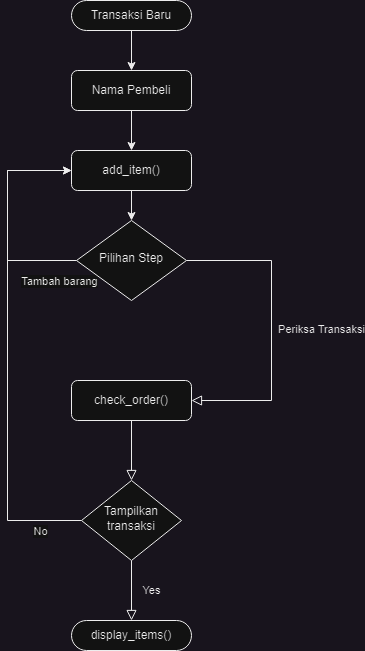

The diagram above was exported from draw.io. Its source (the exported page's mxGraphModel, read from the mxfile embedded in the PNG):
<mxGraphModel dx="1434" dy="756" grid="1" gridSize="10" guides="1" tooltips="1" connect="1" arrows="1" fold="1" page="1" pageScale="1" pageWidth="827" pageHeight="1169" math="0" shadow="0">
  <root>
    <mxCell id="WIyWlLk6GJQsqaUBKTNV-0" />
    <mxCell id="WIyWlLk6GJQsqaUBKTNV-1" parent="WIyWlLk6GJQsqaUBKTNV-0" />
    <mxCell id="i2um_1gaYVsSTxreuyhT-14" style="edgeStyle=orthogonalEdgeStyle;rounded=0;orthogonalLoop=1;jettySize=auto;html=1;entryX=0.5;entryY=0;entryDx=0;entryDy=0;" parent="WIyWlLk6GJQsqaUBKTNV-1" source="WIyWlLk6GJQsqaUBKTNV-3" target="i2um_1gaYVsSTxreuyhT-2" edge="1">
      <mxGeometry relative="1" as="geometry" />
    </mxCell>
    <mxCell id="WIyWlLk6GJQsqaUBKTNV-3" value="Nama Pembeli" style="rounded=1;whiteSpace=wrap;html=1;fontSize=12;glass=0;strokeWidth=1;shadow=0;" parent="WIyWlLk6GJQsqaUBKTNV-1" vertex="1">
      <mxGeometry x="374" y="110" width="120" height="40" as="geometry" />
    </mxCell>
    <mxCell id="WIyWlLk6GJQsqaUBKTNV-4" value="" style="rounded=0;html=1;jettySize=auto;orthogonalLoop=1;fontSize=11;endArrow=block;endFill=0;endSize=8;strokeWidth=1;shadow=0;labelBackgroundColor=none;edgeStyle=orthogonalEdgeStyle;" parent="WIyWlLk6GJQsqaUBKTNV-1" source="i2um_1gaYVsSTxreuyhT-5" target="WIyWlLk6GJQsqaUBKTNV-10" edge="1">
      <mxGeometry y="20" relative="1" as="geometry">
        <mxPoint as="offset" />
      </mxGeometry>
    </mxCell>
    <mxCell id="WIyWlLk6GJQsqaUBKTNV-5" value="Periksa Transaksi" style="edgeStyle=orthogonalEdgeStyle;rounded=0;html=1;jettySize=auto;orthogonalLoop=1;fontSize=11;endArrow=block;endFill=0;endSize=8;strokeWidth=1;shadow=0;labelBackgroundColor=none;entryX=1;entryY=0.5;entryDx=0;entryDy=0;" parent="WIyWlLk6GJQsqaUBKTNV-1" source="WIyWlLk6GJQsqaUBKTNV-6" target="i2um_1gaYVsSTxreuyhT-5" edge="1">
      <mxGeometry x="0.013" y="50" relative="1" as="geometry">
        <mxPoint as="offset" />
        <mxPoint x="714" y="490" as="targetPoint" />
        <Array as="points">
          <mxPoint x="574" y="300" />
          <mxPoint x="574" y="440" />
        </Array>
      </mxGeometry>
    </mxCell>
    <mxCell id="i2um_1gaYVsSTxreuyhT-16" style="edgeStyle=orthogonalEdgeStyle;rounded=0;orthogonalLoop=1;jettySize=auto;html=1;exitX=0;exitY=0.5;exitDx=0;exitDy=0;entryX=0;entryY=0.5;entryDx=0;entryDy=0;" parent="WIyWlLk6GJQsqaUBKTNV-1" source="WIyWlLk6GJQsqaUBKTNV-6" target="i2um_1gaYVsSTxreuyhT-2" edge="1">
      <mxGeometry relative="1" as="geometry">
        <Array as="points">
          <mxPoint x="310" y="300" />
          <mxPoint x="310" y="210" />
        </Array>
      </mxGeometry>
    </mxCell>
    <mxCell id="i2um_1gaYVsSTxreuyhT-17" value="Tambah barang" style="edgeLabel;html=1;align=center;verticalAlign=middle;resizable=0;points=[];" parent="i2um_1gaYVsSTxreuyhT-16" vertex="1" connectable="0">
      <mxGeometry x="-0.7538" y="3" relative="1" as="geometry">
        <mxPoint x="9" y="17" as="offset" />
      </mxGeometry>
    </mxCell>
    <mxCell id="WIyWlLk6GJQsqaUBKTNV-6" value="Pilihan Step" style="rhombus;whiteSpace=wrap;html=1;shadow=0;fontFamily=Helvetica;fontSize=12;align=center;strokeWidth=1;spacing=6;spacingTop=-4;" parent="WIyWlLk6GJQsqaUBKTNV-1" vertex="1">
      <mxGeometry x="379" y="260" width="110" height="80" as="geometry" />
    </mxCell>
    <mxCell id="WIyWlLk6GJQsqaUBKTNV-8" value="Yes" style="rounded=0;html=1;jettySize=auto;orthogonalLoop=1;fontSize=11;endArrow=block;endFill=0;endSize=8;strokeWidth=1;shadow=0;labelBackgroundColor=none;edgeStyle=orthogonalEdgeStyle;entryX=0.5;entryY=0.5;entryDx=0;entryDy=-15;entryPerimeter=0;" parent="WIyWlLk6GJQsqaUBKTNV-1" source="WIyWlLk6GJQsqaUBKTNV-10" target="i2um_1gaYVsSTxreuyhT-11" edge="1">
      <mxGeometry y="20" relative="1" as="geometry">
        <mxPoint as="offset" />
        <mxPoint x="434" y="660" as="targetPoint" />
      </mxGeometry>
    </mxCell>
    <mxCell id="i2um_1gaYVsSTxreuyhT-13" style="edgeStyle=orthogonalEdgeStyle;rounded=0;orthogonalLoop=1;jettySize=auto;html=1;entryX=0;entryY=0.5;entryDx=0;entryDy=0;" parent="WIyWlLk6GJQsqaUBKTNV-1" source="WIyWlLk6GJQsqaUBKTNV-10" target="i2um_1gaYVsSTxreuyhT-2" edge="1">
      <mxGeometry relative="1" as="geometry">
        <Array as="points">
          <mxPoint x="310" y="560" />
          <mxPoint x="310" y="210" />
        </Array>
      </mxGeometry>
    </mxCell>
    <mxCell id="i2um_1gaYVsSTxreuyhT-18" value="No" style="edgeLabel;html=1;align=center;verticalAlign=middle;resizable=0;points=[];" parent="i2um_1gaYVsSTxreuyhT-13" vertex="1" connectable="0">
      <mxGeometry x="-0.8279" y="-4" relative="1" as="geometry">
        <mxPoint y="14" as="offset" />
      </mxGeometry>
    </mxCell>
    <mxCell id="WIyWlLk6GJQsqaUBKTNV-10" value="Tampilkan transaksi" style="rhombus;whiteSpace=wrap;html=1;shadow=0;fontFamily=Helvetica;fontSize=12;align=center;strokeWidth=1;spacing=6;spacingTop=-4;" parent="WIyWlLk6GJQsqaUBKTNV-1" vertex="1">
      <mxGeometry x="384" y="520" width="100" height="80" as="geometry" />
    </mxCell>
    <mxCell id="i2um_1gaYVsSTxreuyhT-1" style="edgeStyle=orthogonalEdgeStyle;rounded=0;orthogonalLoop=1;jettySize=auto;html=1;entryX=0.5;entryY=0;entryDx=0;entryDy=0;" parent="WIyWlLk6GJQsqaUBKTNV-1" source="i2um_1gaYVsSTxreuyhT-10" target="WIyWlLk6GJQsqaUBKTNV-3" edge="1">
      <mxGeometry relative="1" as="geometry">
        <mxPoint x="434" y="80" as="sourcePoint" />
      </mxGeometry>
    </mxCell>
    <mxCell id="i2um_1gaYVsSTxreuyhT-15" style="edgeStyle=orthogonalEdgeStyle;rounded=0;orthogonalLoop=1;jettySize=auto;html=1;" parent="WIyWlLk6GJQsqaUBKTNV-1" source="i2um_1gaYVsSTxreuyhT-2" target="WIyWlLk6GJQsqaUBKTNV-6" edge="1">
      <mxGeometry relative="1" as="geometry" />
    </mxCell>
    <mxCell id="i2um_1gaYVsSTxreuyhT-2" value="add_item()" style="rounded=1;whiteSpace=wrap;html=1;fontSize=12;glass=0;strokeWidth=1;shadow=0;" parent="WIyWlLk6GJQsqaUBKTNV-1" vertex="1">
      <mxGeometry x="374" y="190" width="120" height="40" as="geometry" />
    </mxCell>
    <mxCell id="i2um_1gaYVsSTxreuyhT-10" value="Transaksi Baru" style="html=1;dashed=0;whiteSpace=wrap;shape=mxgraph.dfd.start" parent="WIyWlLk6GJQsqaUBKTNV-1" vertex="1">
      <mxGeometry x="374" y="40" width="120" height="30" as="geometry" />
    </mxCell>
    <mxCell id="i2um_1gaYVsSTxreuyhT-11" value="display_items()" style="html=1;dashed=0;whiteSpace=wrap;shape=mxgraph.dfd.start" parent="WIyWlLk6GJQsqaUBKTNV-1" vertex="1">
      <mxGeometry x="374" y="660" width="120" height="30" as="geometry" />
    </mxCell>
    <mxCell id="i2um_1gaYVsSTxreuyhT-5" value="check_order()" style="rounded=1;whiteSpace=wrap;html=1;fontSize=12;glass=0;strokeWidth=1;shadow=0;" parent="WIyWlLk6GJQsqaUBKTNV-1" vertex="1">
      <mxGeometry x="374" y="420" width="120" height="40" as="geometry" />
    </mxCell>
  </root>
</mxGraphModel>